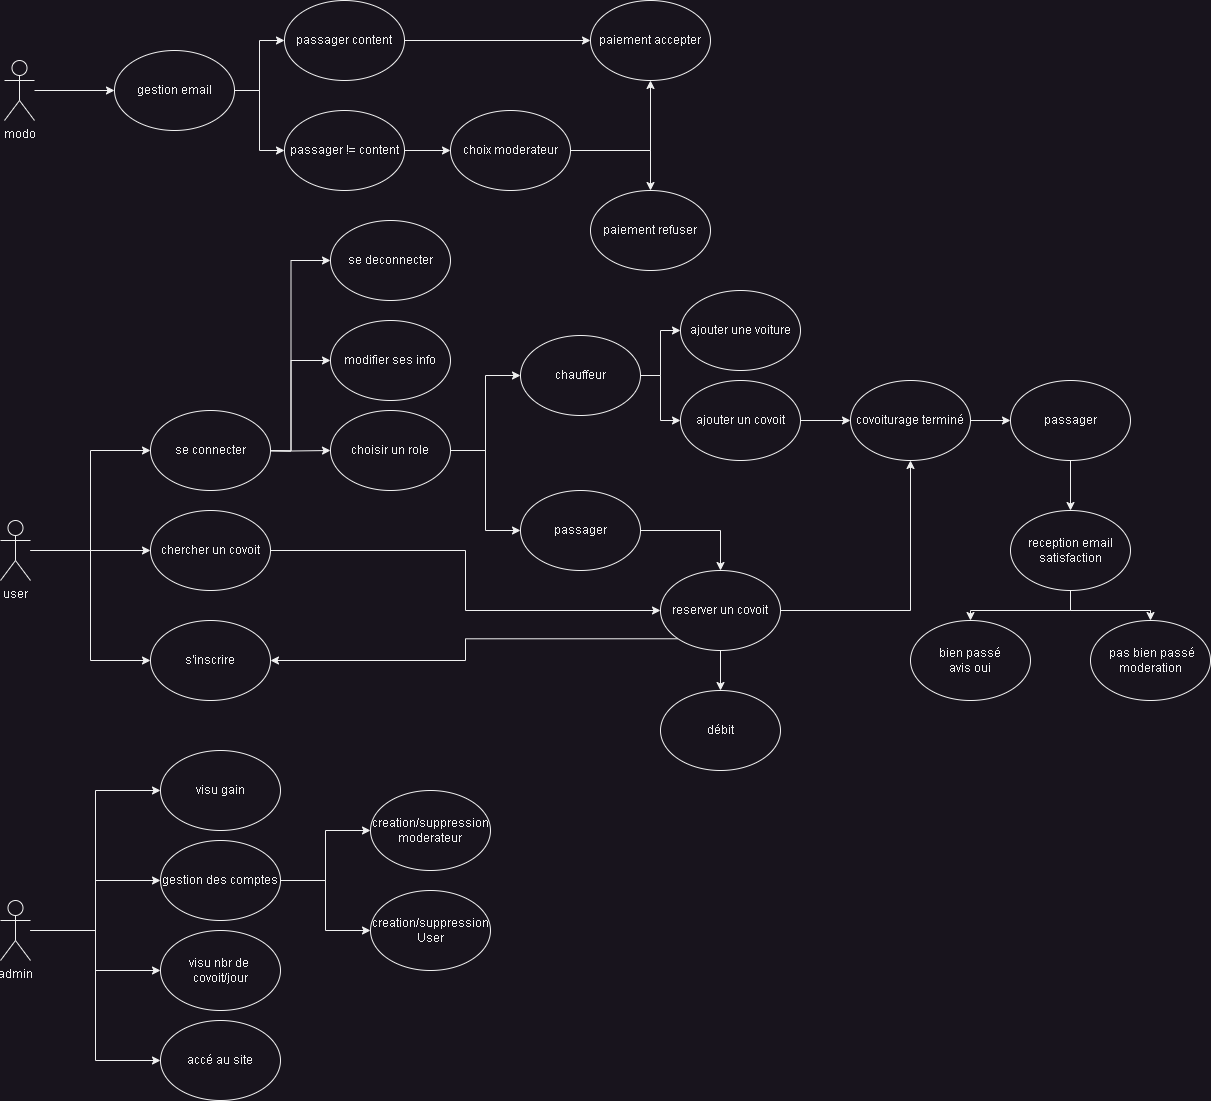

The diagram above was exported from draw.io. Its source (the exported page's mxGraphModel, read from the mxfile embedded in the PNG):
<mxGraphModel dx="1148" dy="670" grid="1" gridSize="10" guides="1" tooltips="1" connect="1" arrows="1" fold="1" page="1" pageScale="1" pageWidth="827" pageHeight="1169" math="0" shadow="0">
  <root>
    <mxCell id="0" />
    <mxCell id="1" parent="0" />
    <mxCell id="SN3SzZbq-Os8XrhoM3ef-12" style="edgeStyle=orthogonalEdgeStyle;rounded=0;orthogonalLoop=1;jettySize=auto;html=1;entryX=0;entryY=0.5;entryDx=0;entryDy=0;" parent="1" source="SN3SzZbq-Os8XrhoM3ef-1" target="SN3SzZbq-Os8XrhoM3ef-2" edge="1">
      <mxGeometry relative="1" as="geometry" />
    </mxCell>
    <mxCell id="SN3SzZbq-Os8XrhoM3ef-14" style="edgeStyle=orthogonalEdgeStyle;rounded=0;orthogonalLoop=1;jettySize=auto;html=1;entryX=0;entryY=0.5;entryDx=0;entryDy=0;" parent="1" source="SN3SzZbq-Os8XrhoM3ef-1" target="SN3SzZbq-Os8XrhoM3ef-3" edge="1">
      <mxGeometry relative="1" as="geometry" />
    </mxCell>
    <mxCell id="SN3SzZbq-Os8XrhoM3ef-31" style="edgeStyle=orthogonalEdgeStyle;rounded=0;orthogonalLoop=1;jettySize=auto;html=1;entryX=0;entryY=0.5;entryDx=0;entryDy=0;" parent="1" source="SN3SzZbq-Os8XrhoM3ef-1" target="SN3SzZbq-Os8XrhoM3ef-30" edge="1">
      <mxGeometry relative="1" as="geometry" />
    </mxCell>
    <mxCell id="SN3SzZbq-Os8XrhoM3ef-1" value="user" style="shape=umlActor;verticalLabelPosition=bottom;verticalAlign=top;html=1;outlineConnect=0;" parent="1" vertex="1">
      <mxGeometry x="10" y="580" width="30" height="60" as="geometry" />
    </mxCell>
    <mxCell id="SN3SzZbq-Os8XrhoM3ef-29" style="edgeStyle=orthogonalEdgeStyle;rounded=0;orthogonalLoop=1;jettySize=auto;html=1;entryX=0;entryY=0.5;entryDx=0;entryDy=0;" parent="1" target="SN3SzZbq-Os8XrhoM3ef-5" edge="1">
      <mxGeometry relative="1" as="geometry">
        <mxPoint x="260" y="510" as="sourcePoint" />
      </mxGeometry>
    </mxCell>
    <mxCell id="SN3SzZbq-Os8XrhoM3ef-34" style="edgeStyle=orthogonalEdgeStyle;rounded=0;orthogonalLoop=1;jettySize=auto;html=1;entryX=0;entryY=0.5;entryDx=0;entryDy=0;" parent="1" target="SN3SzZbq-Os8XrhoM3ef-8" edge="1">
      <mxGeometry relative="1" as="geometry">
        <mxPoint x="260" y="510" as="sourcePoint" />
      </mxGeometry>
    </mxCell>
    <mxCell id="SN3SzZbq-Os8XrhoM3ef-40" style="edgeStyle=orthogonalEdgeStyle;rounded=0;orthogonalLoop=1;jettySize=auto;html=1;entryX=0;entryY=0.5;entryDx=0;entryDy=0;" parent="1" target="SN3SzZbq-Os8XrhoM3ef-39" edge="1">
      <mxGeometry relative="1" as="geometry">
        <mxPoint x="260" y="510" as="sourcePoint" />
      </mxGeometry>
    </mxCell>
    <mxCell id="SN3SzZbq-Os8XrhoM3ef-2" value="se connecter" style="ellipse;whiteSpace=wrap;html=1;" parent="1" vertex="1">
      <mxGeometry x="160" y="470" width="120" height="80" as="geometry" />
    </mxCell>
    <mxCell id="SN3SzZbq-Os8XrhoM3ef-62" style="edgeStyle=orthogonalEdgeStyle;rounded=0;orthogonalLoop=1;jettySize=auto;html=1;entryX=0;entryY=0.5;entryDx=0;entryDy=0;" parent="1" source="SN3SzZbq-Os8XrhoM3ef-3" target="SN3SzZbq-Os8XrhoM3ef-4" edge="1">
      <mxGeometry relative="1" as="geometry" />
    </mxCell>
    <mxCell id="SN3SzZbq-Os8XrhoM3ef-3" value="chercher un covoit" style="ellipse;whiteSpace=wrap;html=1;" parent="1" vertex="1">
      <mxGeometry x="160" y="570" width="120" height="80" as="geometry" />
    </mxCell>
    <mxCell id="SN3SzZbq-Os8XrhoM3ef-63" style="edgeStyle=orthogonalEdgeStyle;rounded=0;orthogonalLoop=1;jettySize=auto;html=1;exitX=0;exitY=1;exitDx=0;exitDy=0;entryX=1;entryY=0.5;entryDx=0;entryDy=0;" parent="1" source="SN3SzZbq-Os8XrhoM3ef-4" target="SN3SzZbq-Os8XrhoM3ef-30" edge="1">
      <mxGeometry relative="1" as="geometry" />
    </mxCell>
    <mxCell id="SN3SzZbq-Os8XrhoM3ef-65" style="edgeStyle=orthogonalEdgeStyle;rounded=0;orthogonalLoop=1;jettySize=auto;html=1;entryX=0.5;entryY=0;entryDx=0;entryDy=0;" parent="1" source="SN3SzZbq-Os8XrhoM3ef-4" target="SN3SzZbq-Os8XrhoM3ef-64" edge="1">
      <mxGeometry relative="1" as="geometry" />
    </mxCell>
    <mxCell id="6A60dXGTalsBFoFLz9-Y-5" style="edgeStyle=orthogonalEdgeStyle;rounded=0;orthogonalLoop=1;jettySize=auto;html=1;" parent="1" source="SN3SzZbq-Os8XrhoM3ef-4" target="6A60dXGTalsBFoFLz9-Y-1" edge="1">
      <mxGeometry relative="1" as="geometry" />
    </mxCell>
    <mxCell id="SN3SzZbq-Os8XrhoM3ef-4" value="reserver un covoit" style="ellipse;whiteSpace=wrap;html=1;" parent="1" vertex="1">
      <mxGeometry x="670" y="630" width="120" height="80" as="geometry" />
    </mxCell>
    <mxCell id="SN3SzZbq-Os8XrhoM3ef-5" value="se deconnecter" style="ellipse;whiteSpace=wrap;html=1;" parent="1" vertex="1">
      <mxGeometry x="340" y="280" width="120" height="80" as="geometry" />
    </mxCell>
    <mxCell id="6A60dXGTalsBFoFLz9-Y-2" style="edgeStyle=orthogonalEdgeStyle;rounded=0;orthogonalLoop=1;jettySize=auto;html=1;" parent="1" source="SN3SzZbq-Os8XrhoM3ef-6" target="6A60dXGTalsBFoFLz9-Y-1" edge="1">
      <mxGeometry relative="1" as="geometry" />
    </mxCell>
    <mxCell id="SN3SzZbq-Os8XrhoM3ef-6" value="ajouter un covoit" style="ellipse;whiteSpace=wrap;html=1;" parent="1" vertex="1">
      <mxGeometry x="690" y="440" width="120" height="80" as="geometry" />
    </mxCell>
    <mxCell id="SN3SzZbq-Os8XrhoM3ef-7" value="ajouter une voiture" style="ellipse;whiteSpace=wrap;html=1;" parent="1" vertex="1">
      <mxGeometry x="690" y="350" width="120" height="80" as="geometry" />
    </mxCell>
    <mxCell id="SN3SzZbq-Os8XrhoM3ef-8" value="modifier ses info" style="ellipse;whiteSpace=wrap;html=1;" parent="1" vertex="1">
      <mxGeometry x="340" y="380" width="120" height="80" as="geometry" />
    </mxCell>
    <mxCell id="SN3SzZbq-Os8XrhoM3ef-55" style="edgeStyle=orthogonalEdgeStyle;rounded=0;orthogonalLoop=1;jettySize=auto;html=1;entryX=0;entryY=0.5;entryDx=0;entryDy=0;" parent="1" source="SN3SzZbq-Os8XrhoM3ef-19" target="SN3SzZbq-Os8XrhoM3ef-23" edge="1">
      <mxGeometry relative="1" as="geometry" />
    </mxCell>
    <mxCell id="SN3SzZbq-Os8XrhoM3ef-56" style="edgeStyle=orthogonalEdgeStyle;rounded=0;orthogonalLoop=1;jettySize=auto;html=1;entryX=0;entryY=0.5;entryDx=0;entryDy=0;" parent="1" source="SN3SzZbq-Os8XrhoM3ef-19" target="SN3SzZbq-Os8XrhoM3ef-24" edge="1">
      <mxGeometry relative="1" as="geometry" />
    </mxCell>
    <mxCell id="SN3SzZbq-Os8XrhoM3ef-57" style="edgeStyle=orthogonalEdgeStyle;rounded=0;orthogonalLoop=1;jettySize=auto;html=1;entryX=0;entryY=0.5;entryDx=0;entryDy=0;" parent="1" source="SN3SzZbq-Os8XrhoM3ef-19" target="SN3SzZbq-Os8XrhoM3ef-53" edge="1">
      <mxGeometry relative="1" as="geometry" />
    </mxCell>
    <mxCell id="SN3SzZbq-Os8XrhoM3ef-58" style="edgeStyle=orthogonalEdgeStyle;rounded=0;orthogonalLoop=1;jettySize=auto;html=1;entryX=0;entryY=0.5;entryDx=0;entryDy=0;" parent="1" source="SN3SzZbq-Os8XrhoM3ef-19" target="SN3SzZbq-Os8XrhoM3ef-25" edge="1">
      <mxGeometry relative="1" as="geometry" />
    </mxCell>
    <mxCell id="SN3SzZbq-Os8XrhoM3ef-19" value="admin" style="shape=umlActor;verticalLabelPosition=bottom;verticalAlign=top;html=1;outlineConnect=0;" parent="1" vertex="1">
      <mxGeometry x="10" y="960" width="30" height="60" as="geometry" />
    </mxCell>
    <mxCell id="SN3SzZbq-Os8XrhoM3ef-23" value="visu gain" style="ellipse;whiteSpace=wrap;html=1;" parent="1" vertex="1">
      <mxGeometry x="170" y="810" width="120" height="80" as="geometry" />
    </mxCell>
    <mxCell id="SN3SzZbq-Os8XrhoM3ef-82" style="edgeStyle=orthogonalEdgeStyle;rounded=0;orthogonalLoop=1;jettySize=auto;html=1;entryX=0;entryY=0.5;entryDx=0;entryDy=0;" parent="1" source="SN3SzZbq-Os8XrhoM3ef-24" target="SN3SzZbq-Os8XrhoM3ef-81" edge="1">
      <mxGeometry relative="1" as="geometry" />
    </mxCell>
    <mxCell id="SN3SzZbq-Os8XrhoM3ef-84" style="edgeStyle=orthogonalEdgeStyle;rounded=0;orthogonalLoop=1;jettySize=auto;html=1;entryX=0;entryY=0.5;entryDx=0;entryDy=0;" parent="1" source="SN3SzZbq-Os8XrhoM3ef-24" target="SN3SzZbq-Os8XrhoM3ef-83" edge="1">
      <mxGeometry relative="1" as="geometry" />
    </mxCell>
    <mxCell id="SN3SzZbq-Os8XrhoM3ef-24" value="gestion des comptes" style="ellipse;whiteSpace=wrap;html=1;" parent="1" vertex="1">
      <mxGeometry x="170" y="900" width="120" height="80" as="geometry" />
    </mxCell>
    <mxCell id="SN3SzZbq-Os8XrhoM3ef-25" value="accé au site" style="ellipse;whiteSpace=wrap;html=1;" parent="1" vertex="1">
      <mxGeometry x="170" y="1080" width="120" height="80" as="geometry" />
    </mxCell>
    <mxCell id="SN3SzZbq-Os8XrhoM3ef-30" value="s'inscrire" style="ellipse;whiteSpace=wrap;html=1;" parent="1" vertex="1">
      <mxGeometry x="160" y="680" width="120" height="80" as="geometry" />
    </mxCell>
    <mxCell id="SN3SzZbq-Os8XrhoM3ef-43" style="edgeStyle=orthogonalEdgeStyle;rounded=0;orthogonalLoop=1;jettySize=auto;html=1;entryX=0;entryY=0.5;entryDx=0;entryDy=0;" parent="1" source="SN3SzZbq-Os8XrhoM3ef-39" target="SN3SzZbq-Os8XrhoM3ef-41" edge="1">
      <mxGeometry relative="1" as="geometry" />
    </mxCell>
    <mxCell id="SN3SzZbq-Os8XrhoM3ef-47" style="edgeStyle=orthogonalEdgeStyle;rounded=0;orthogonalLoop=1;jettySize=auto;html=1;entryX=0;entryY=0.5;entryDx=0;entryDy=0;" parent="1" source="SN3SzZbq-Os8XrhoM3ef-39" target="SN3SzZbq-Os8XrhoM3ef-46" edge="1">
      <mxGeometry relative="1" as="geometry" />
    </mxCell>
    <mxCell id="SN3SzZbq-Os8XrhoM3ef-39" value="choisir un role" style="ellipse;whiteSpace=wrap;html=1;" parent="1" vertex="1">
      <mxGeometry x="340" y="470" width="120" height="80" as="geometry" />
    </mxCell>
    <mxCell id="SN3SzZbq-Os8XrhoM3ef-61" style="edgeStyle=orthogonalEdgeStyle;rounded=0;orthogonalLoop=1;jettySize=auto;html=1;entryX=0.5;entryY=0;entryDx=0;entryDy=0;" parent="1" source="SN3SzZbq-Os8XrhoM3ef-41" target="SN3SzZbq-Os8XrhoM3ef-4" edge="1">
      <mxGeometry relative="1" as="geometry" />
    </mxCell>
    <mxCell id="SN3SzZbq-Os8XrhoM3ef-41" value="passager" style="ellipse;whiteSpace=wrap;html=1;" parent="1" vertex="1">
      <mxGeometry x="530" y="550" width="120" height="80" as="geometry" />
    </mxCell>
    <mxCell id="SN3SzZbq-Os8XrhoM3ef-50" style="edgeStyle=orthogonalEdgeStyle;rounded=0;orthogonalLoop=1;jettySize=auto;html=1;entryX=0;entryY=0.5;entryDx=0;entryDy=0;" parent="1" source="SN3SzZbq-Os8XrhoM3ef-46" target="SN3SzZbq-Os8XrhoM3ef-7" edge="1">
      <mxGeometry relative="1" as="geometry" />
    </mxCell>
    <mxCell id="SN3SzZbq-Os8XrhoM3ef-59" style="edgeStyle=orthogonalEdgeStyle;rounded=0;orthogonalLoop=1;jettySize=auto;html=1;entryX=0;entryY=0.5;entryDx=0;entryDy=0;" parent="1" source="SN3SzZbq-Os8XrhoM3ef-46" target="SN3SzZbq-Os8XrhoM3ef-6" edge="1">
      <mxGeometry relative="1" as="geometry" />
    </mxCell>
    <mxCell id="SN3SzZbq-Os8XrhoM3ef-46" value="chauffeur" style="ellipse;whiteSpace=wrap;html=1;" parent="1" vertex="1">
      <mxGeometry x="530" y="395" width="120" height="80" as="geometry" />
    </mxCell>
    <mxCell id="SN3SzZbq-Os8XrhoM3ef-53" value="visu nbr de&amp;nbsp;&lt;div&gt;covoit/jour&lt;/div&gt;" style="ellipse;whiteSpace=wrap;html=1;" parent="1" vertex="1">
      <mxGeometry x="170" y="990" width="120" height="80" as="geometry" />
    </mxCell>
    <mxCell id="SN3SzZbq-Os8XrhoM3ef-64" value="débit" style="ellipse;whiteSpace=wrap;html=1;" parent="1" vertex="1">
      <mxGeometry x="670" y="750" width="120" height="80" as="geometry" />
    </mxCell>
    <mxCell id="SN3SzZbq-Os8XrhoM3ef-68" style="edgeStyle=orthogonalEdgeStyle;rounded=0;orthogonalLoop=1;jettySize=auto;html=1;entryX=0;entryY=0.5;entryDx=0;entryDy=0;" parent="1" source="SN3SzZbq-Os8XrhoM3ef-66" target="SN3SzZbq-Os8XrhoM3ef-67" edge="1">
      <mxGeometry relative="1" as="geometry" />
    </mxCell>
    <mxCell id="SN3SzZbq-Os8XrhoM3ef-66" value="modo" style="shape=umlActor;verticalLabelPosition=bottom;verticalAlign=top;html=1;outlineConnect=0;" parent="1" vertex="1">
      <mxGeometry x="14" y="120" width="30" height="60" as="geometry" />
    </mxCell>
    <mxCell id="SN3SzZbq-Os8XrhoM3ef-71" style="edgeStyle=orthogonalEdgeStyle;rounded=0;orthogonalLoop=1;jettySize=auto;html=1;entryX=0;entryY=0.5;entryDx=0;entryDy=0;" parent="1" source="SN3SzZbq-Os8XrhoM3ef-67" target="SN3SzZbq-Os8XrhoM3ef-70" edge="1">
      <mxGeometry relative="1" as="geometry" />
    </mxCell>
    <mxCell id="SN3SzZbq-Os8XrhoM3ef-72" style="edgeStyle=orthogonalEdgeStyle;rounded=0;orthogonalLoop=1;jettySize=auto;html=1;entryX=0;entryY=0.5;entryDx=0;entryDy=0;" parent="1" source="SN3SzZbq-Os8XrhoM3ef-67" target="SN3SzZbq-Os8XrhoM3ef-69" edge="1">
      <mxGeometry relative="1" as="geometry" />
    </mxCell>
    <mxCell id="SN3SzZbq-Os8XrhoM3ef-67" value="gestion email" style="ellipse;whiteSpace=wrap;html=1;" parent="1" vertex="1">
      <mxGeometry x="124" y="110" width="120" height="80" as="geometry" />
    </mxCell>
    <mxCell id="SN3SzZbq-Os8XrhoM3ef-78" style="edgeStyle=orthogonalEdgeStyle;rounded=0;orthogonalLoop=1;jettySize=auto;html=1;entryX=0;entryY=0.5;entryDx=0;entryDy=0;" parent="1" source="SN3SzZbq-Os8XrhoM3ef-69" target="SN3SzZbq-Os8XrhoM3ef-77" edge="1">
      <mxGeometry relative="1" as="geometry" />
    </mxCell>
    <mxCell id="SN3SzZbq-Os8XrhoM3ef-69" value="passager != content" style="ellipse;whiteSpace=wrap;html=1;" parent="1" vertex="1">
      <mxGeometry x="294" y="170" width="120" height="80" as="geometry" />
    </mxCell>
    <mxCell id="SN3SzZbq-Os8XrhoM3ef-76" style="edgeStyle=orthogonalEdgeStyle;rounded=0;orthogonalLoop=1;jettySize=auto;html=1;entryX=0;entryY=0.5;entryDx=0;entryDy=0;" parent="1" source="SN3SzZbq-Os8XrhoM3ef-70" target="SN3SzZbq-Os8XrhoM3ef-74" edge="1">
      <mxGeometry relative="1" as="geometry" />
    </mxCell>
    <mxCell id="SN3SzZbq-Os8XrhoM3ef-70" value="passager content" style="ellipse;whiteSpace=wrap;html=1;" parent="1" vertex="1">
      <mxGeometry x="294" y="60" width="120" height="80" as="geometry" />
    </mxCell>
    <mxCell id="SN3SzZbq-Os8XrhoM3ef-74" value="paiement accepter" style="ellipse;whiteSpace=wrap;html=1;" parent="1" vertex="1">
      <mxGeometry x="600" y="60" width="120" height="80" as="geometry" />
    </mxCell>
    <mxCell id="SN3SzZbq-Os8XrhoM3ef-75" value="paiement refuser" style="ellipse;whiteSpace=wrap;html=1;" parent="1" vertex="1">
      <mxGeometry x="600" y="250" width="120" height="80" as="geometry" />
    </mxCell>
    <mxCell id="SN3SzZbq-Os8XrhoM3ef-86" style="edgeStyle=orthogonalEdgeStyle;rounded=0;orthogonalLoop=1;jettySize=auto;html=1;entryX=0.5;entryY=1;entryDx=0;entryDy=0;" parent="1" source="SN3SzZbq-Os8XrhoM3ef-77" target="SN3SzZbq-Os8XrhoM3ef-74" edge="1">
      <mxGeometry relative="1" as="geometry" />
    </mxCell>
    <mxCell id="SN3SzZbq-Os8XrhoM3ef-87" style="edgeStyle=orthogonalEdgeStyle;rounded=0;orthogonalLoop=1;jettySize=auto;html=1;entryX=0.5;entryY=0;entryDx=0;entryDy=0;" parent="1" source="SN3SzZbq-Os8XrhoM3ef-77" target="SN3SzZbq-Os8XrhoM3ef-75" edge="1">
      <mxGeometry relative="1" as="geometry" />
    </mxCell>
    <mxCell id="SN3SzZbq-Os8XrhoM3ef-77" value="choix moderateur" style="ellipse;whiteSpace=wrap;html=1;" parent="1" vertex="1">
      <mxGeometry x="460" y="170" width="120" height="80" as="geometry" />
    </mxCell>
    <mxCell id="SN3SzZbq-Os8XrhoM3ef-81" value="creation/suppression&lt;div&gt;moderateur&lt;/div&gt;" style="ellipse;whiteSpace=wrap;html=1;" parent="1" vertex="1">
      <mxGeometry x="380" y="850" width="120" height="80" as="geometry" />
    </mxCell>
    <mxCell id="SN3SzZbq-Os8XrhoM3ef-83" value="creation/suppression&lt;div&gt;User&lt;/div&gt;" style="ellipse;whiteSpace=wrap;html=1;" parent="1" vertex="1">
      <mxGeometry x="380" y="950" width="120" height="80" as="geometry" />
    </mxCell>
    <mxCell id="6A60dXGTalsBFoFLz9-Y-9" value="" style="edgeStyle=orthogonalEdgeStyle;rounded=0;orthogonalLoop=1;jettySize=auto;html=1;" parent="1" source="6A60dXGTalsBFoFLz9-Y-1" target="6A60dXGTalsBFoFLz9-Y-8" edge="1">
      <mxGeometry relative="1" as="geometry" />
    </mxCell>
    <mxCell id="6A60dXGTalsBFoFLz9-Y-1" value="covoiturage terminé" style="ellipse;whiteSpace=wrap;html=1;" parent="1" vertex="1">
      <mxGeometry x="860" y="440" width="120" height="80" as="geometry" />
    </mxCell>
    <mxCell id="6A60dXGTalsBFoFLz9-Y-13" style="edgeStyle=orthogonalEdgeStyle;rounded=0;orthogonalLoop=1;jettySize=auto;html=1;entryX=0.5;entryY=0;entryDx=0;entryDy=0;" parent="1" source="6A60dXGTalsBFoFLz9-Y-4" target="6A60dXGTalsBFoFLz9-Y-12" edge="1">
      <mxGeometry relative="1" as="geometry" />
    </mxCell>
    <mxCell id="6A60dXGTalsBFoFLz9-Y-14" style="edgeStyle=orthogonalEdgeStyle;rounded=0;orthogonalLoop=1;jettySize=auto;html=1;entryX=0.5;entryY=0;entryDx=0;entryDy=0;" parent="1" source="6A60dXGTalsBFoFLz9-Y-4" target="6A60dXGTalsBFoFLz9-Y-11" edge="1">
      <mxGeometry relative="1" as="geometry">
        <Array as="points">
          <mxPoint x="1080" y="670" />
          <mxPoint x="980" y="670" />
        </Array>
      </mxGeometry>
    </mxCell>
    <mxCell id="6A60dXGTalsBFoFLz9-Y-4" value="reception email&lt;div&gt;satisfaction&lt;/div&gt;" style="ellipse;whiteSpace=wrap;html=1;" parent="1" vertex="1">
      <mxGeometry x="1020" y="570" width="120" height="80" as="geometry" />
    </mxCell>
    <mxCell id="6A60dXGTalsBFoFLz9-Y-10" value="" style="edgeStyle=orthogonalEdgeStyle;rounded=0;orthogonalLoop=1;jettySize=auto;html=1;" parent="1" source="6A60dXGTalsBFoFLz9-Y-8" target="6A60dXGTalsBFoFLz9-Y-4" edge="1">
      <mxGeometry relative="1" as="geometry" />
    </mxCell>
    <mxCell id="6A60dXGTalsBFoFLz9-Y-8" value="passager" style="ellipse;whiteSpace=wrap;html=1;" parent="1" vertex="1">
      <mxGeometry x="1020" y="440" width="120" height="80" as="geometry" />
    </mxCell>
    <mxCell id="6A60dXGTalsBFoFLz9-Y-11" value="bien passé&lt;div&gt;avis oui&lt;/div&gt;" style="ellipse;whiteSpace=wrap;html=1;" parent="1" vertex="1">
      <mxGeometry x="920" y="680" width="120" height="80" as="geometry" />
    </mxCell>
    <mxCell id="6A60dXGTalsBFoFLz9-Y-12" value="&amp;nbsp;pas bien passé&lt;div&gt;moderation&lt;/div&gt;" style="ellipse;whiteSpace=wrap;html=1;" parent="1" vertex="1">
      <mxGeometry x="1100" y="680" width="120" height="80" as="geometry" />
    </mxCell>
  </root>
</mxGraphModel>